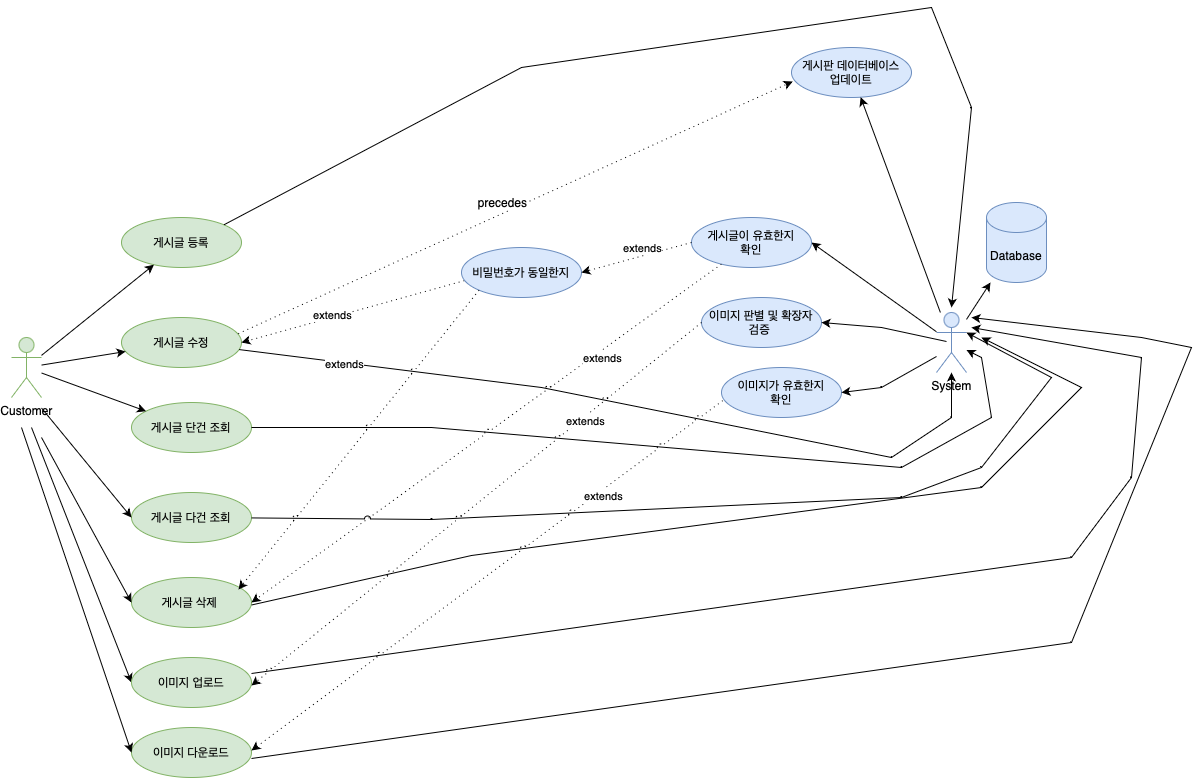

The diagram above was exported from draw.io. Its source (the exported page's mxGraphModel, read from the mxfile embedded in the PNG):
<mxGraphModel dx="1478" dy="781" grid="1" gridSize="10" guides="1" tooltips="1" connect="1" arrows="1" fold="1" page="1" pageScale="1" pageWidth="2336" pageHeight="1654" math="0" shadow="0">
  <root>
    <mxCell id="_vKOgibNYJb6RkX7hGH7-0" />
    <mxCell id="_vKOgibNYJb6RkX7hGH7-1" parent="_vKOgibNYJb6RkX7hGH7-0" />
    <mxCell id="_vKOgibNYJb6RkX7hGH7-7" value="Customer" style="shape=umlActor;verticalLabelPosition=bottom;verticalAlign=top;html=1;fontFamily=Helvetica;fontSize=12;align=center;strokeColor=#82b366;strokeWidth=1;fillColor=#d5e8d4;" parent="_vKOgibNYJb6RkX7hGH7-1" vertex="1">
      <mxGeometry x="810" y="730" width="30" height="60" as="geometry" />
    </mxCell>
    <mxCell id="_vKOgibNYJb6RkX7hGH7-8" value="게시글 수정" style="ellipse;whiteSpace=wrap;html=1;rounded=1;strokeWidth=1;fontSize=12;fillColor=#d5e8d4;strokeColor=#82b366;" parent="_vKOgibNYJb6RkX7hGH7-1" vertex="1">
      <mxGeometry x="920" y="710" width="120" height="50" as="geometry" />
    </mxCell>
    <mxCell id="_vKOgibNYJb6RkX7hGH7-107" style="edgeStyle=none;rounded=0;jumpStyle=arc;orthogonalLoop=1;jettySize=auto;html=1;dashed=1;dashPattern=1 4;fontSize=12;fontColor=#000000;exitX=0.973;exitY=0.323;exitDx=0;exitDy=0;exitPerimeter=0;entryX=0.01;entryY=0.68;entryDx=0;entryDy=0;entryPerimeter=0;" parent="_vKOgibNYJb6RkX7hGH7-1" source="_vKOgibNYJb6RkX7hGH7-8" target="_vKOgibNYJb6RkX7hGH7-100" edge="1">
      <mxGeometry relative="1" as="geometry">
        <mxPoint x="1349.4736740409721" y="873.6959069977238" as="sourcePoint" />
      </mxGeometry>
    </mxCell>
    <mxCell id="_vKOgibNYJb6RkX7hGH7-108" value="precedes" style="edgeLabel;html=1;align=center;verticalAlign=middle;resizable=0;points=[];fontSize=12;" parent="_vKOgibNYJb6RkX7hGH7-107" vertex="1" connectable="0">
      <mxGeometry x="-0.6637" y="-1" relative="1" as="geometry">
        <mxPoint x="170" y="-90" as="offset" />
      </mxGeometry>
    </mxCell>
    <mxCell id="_vKOgibNYJb6RkX7hGH7-35" value="Database" style="shape=cylinder3;whiteSpace=wrap;html=1;boundedLbl=1;backgroundOutline=1;size=15;rounded=1;strokeWidth=1;fillColor=#dae8fc;strokeColor=#6c8ebf;" parent="_vKOgibNYJb6RkX7hGH7-1" vertex="1">
      <mxGeometry x="1785" y="595" width="60" height="80" as="geometry" />
    </mxCell>
    <mxCell id="_vKOgibNYJb6RkX7hGH7-36" style="edgeStyle=none;rounded=0;orthogonalLoop=1;jettySize=auto;html=1;exitX=0;exitY=1;exitDx=0;exitDy=-15;exitPerimeter=0;dashed=1;dashPattern=1 4;fontSize=12;fontColor=#000000;" parent="_vKOgibNYJb6RkX7hGH7-1" source="_vKOgibNYJb6RkX7hGH7-35" target="_vKOgibNYJb6RkX7hGH7-35" edge="1">
      <mxGeometry relative="1" as="geometry" />
    </mxCell>
    <mxCell id="_vKOgibNYJb6RkX7hGH7-37" value="System" style="shape=umlActor;verticalLabelPosition=bottom;verticalAlign=top;html=1;outlineConnect=0;rounded=1;strokeWidth=1;fillColor=#dae8fc;strokeColor=#6c8ebf;" parent="_vKOgibNYJb6RkX7hGH7-1" vertex="1">
      <mxGeometry x="1735" y="705" width="30" height="60" as="geometry" />
    </mxCell>
    <mxCell id="_vKOgibNYJb6RkX7hGH7-40" value="게시글 등록" style="ellipse;whiteSpace=wrap;html=1;rounded=1;strokeWidth=1;fontSize=12;fillColor=#d5e8d4;strokeColor=#82b366;" parent="_vKOgibNYJb6RkX7hGH7-1" vertex="1">
      <mxGeometry x="920" y="610" width="120" height="50" as="geometry" />
    </mxCell>
    <mxCell id="_vKOgibNYJb6RkX7hGH7-44" value="게시글 단건 조회" style="ellipse;whiteSpace=wrap;html=1;rounded=1;strokeWidth=1;fontSize=12;fillColor=#d5e8d4;strokeColor=#82b366;" parent="_vKOgibNYJb6RkX7hGH7-1" vertex="1">
      <mxGeometry x="930" y="795" width="120" height="50" as="geometry" />
    </mxCell>
    <mxCell id="_vKOgibNYJb6RkX7hGH7-100" value="게시판 데이터베이스&lt;div&gt;업데이트&lt;/div&gt;" style="ellipse;whiteSpace=wrap;html=1;rounded=1;strokeWidth=1;fontSize=12;fillColor=#dae8fc;strokeColor=#6c8ebf;" parent="_vKOgibNYJb6RkX7hGH7-1" vertex="1">
      <mxGeometry x="1590" y="440" width="120" height="50" as="geometry" />
    </mxCell>
    <mxCell id="_vKOgibNYJb6RkX7hGH7-24" style="edgeStyle=none;rounded=0;orthogonalLoop=1;jettySize=auto;html=1;fontSize=12;fontColor=#000000;" parent="_vKOgibNYJb6RkX7hGH7-1" source="_vKOgibNYJb6RkX7hGH7-7" target="_vKOgibNYJb6RkX7hGH7-8" edge="1">
      <mxGeometry relative="1" as="geometry" />
    </mxCell>
    <mxCell id="_vKOgibNYJb6RkX7hGH7-45" style="edgeStyle=none;rounded=0;orthogonalLoop=1;jettySize=auto;html=1;fontSize=12;fontColor=#000000;" parent="_vKOgibNYJb6RkX7hGH7-1" source="_vKOgibNYJb6RkX7hGH7-7" target="_vKOgibNYJb6RkX7hGH7-44" edge="1">
      <mxGeometry relative="1" as="geometry" />
    </mxCell>
    <mxCell id="_vKOgibNYJb6RkX7hGH7-47" style="edgeStyle=none;rounded=0;orthogonalLoop=1;jettySize=auto;html=1;fontSize=12;fontColor=#000000;" parent="_vKOgibNYJb6RkX7hGH7-1" source="_vKOgibNYJb6RkX7hGH7-7" target="_vKOgibNYJb6RkX7hGH7-40" edge="1">
      <mxGeometry relative="1" as="geometry" />
    </mxCell>
    <mxCell id="_vKOgibNYJb6RkX7hGH7-83" style="edgeStyle=none;rounded=0;jumpStyle=arc;orthogonalLoop=1;jettySize=auto;html=1;fontSize=12;fontColor=#000000;" parent="_vKOgibNYJb6RkX7hGH7-1" source="_vKOgibNYJb6RkX7hGH7-8" target="_vKOgibNYJb6RkX7hGH7-37" edge="1">
      <mxGeometry relative="1" as="geometry">
        <Array as="points">
          <mxPoint x="1340" y="780" />
          <mxPoint x="1690" y="850" />
          <mxPoint x="1750" y="810" />
        </Array>
      </mxGeometry>
    </mxCell>
    <mxCell id="_vKOgibNYJb6RkX7hGH7-53" style="edgeStyle=none;rounded=0;orthogonalLoop=1;jettySize=auto;html=1;fontSize=12;fontColor=#000000;entryX=1;entryY=0.5;entryDx=0;entryDy=0;" parent="_vKOgibNYJb6RkX7hGH7-1" source="_vKOgibNYJb6RkX7hGH7-37" target="CR_I-6i0LAVLCEV43q6f-6" edge="1">
      <mxGeometry relative="1" as="geometry">
        <mxPoint x="1608.7074619906175" y="626.9527650516486" as="targetPoint" />
      </mxGeometry>
    </mxCell>
    <mxCell id="_vKOgibNYJb6RkX7hGH7-54" style="edgeStyle=none;rounded=0;orthogonalLoop=1;jettySize=auto;html=1;fontSize=12;fontColor=#000000;" parent="_vKOgibNYJb6RkX7hGH7-1" source="_vKOgibNYJb6RkX7hGH7-37" target="_vKOgibNYJb6RkX7hGH7-35" edge="1">
      <mxGeometry relative="1" as="geometry" />
    </mxCell>
    <mxCell id="_vKOgibNYJb6RkX7hGH7-101" style="edgeStyle=none;rounded=0;jumpStyle=arc;orthogonalLoop=1;jettySize=auto;html=1;fontSize=12;fontColor=#000000;" parent="_vKOgibNYJb6RkX7hGH7-1" source="_vKOgibNYJb6RkX7hGH7-37" target="_vKOgibNYJb6RkX7hGH7-100" edge="1">
      <mxGeometry relative="1" as="geometry" />
    </mxCell>
    <mxCell id="_vKOgibNYJb6RkX7hGH7-118" style="edgeStyle=none;rounded=0;jumpStyle=arc;orthogonalLoop=1;jettySize=auto;html=1;startArrow=none;startFill=0;endArrow=classic;endFill=1;fontSize=12;fontColor=#000000;exitX=1;exitY=0.5;exitDx=0;exitDy=0;" parent="_vKOgibNYJb6RkX7hGH7-1" source="_vKOgibNYJb6RkX7hGH7-44" target="_vKOgibNYJb6RkX7hGH7-37" edge="1">
      <mxGeometry relative="1" as="geometry">
        <Array as="points">
          <mxPoint x="1230" y="820" />
          <mxPoint x="1700" y="860" />
          <mxPoint x="1790" y="810" />
          <mxPoint x="1780" y="750" />
        </Array>
      </mxGeometry>
    </mxCell>
    <mxCell id="CR_I-6i0LAVLCEV43q6f-0" value="게시글 삭제&amp;nbsp;" style="ellipse;whiteSpace=wrap;html=1;rounded=1;strokeWidth=1;fontSize=12;fillColor=#d5e8d4;strokeColor=#82b366;" vertex="1" parent="_vKOgibNYJb6RkX7hGH7-1">
      <mxGeometry x="930" y="970" width="120" height="50" as="geometry" />
    </mxCell>
    <mxCell id="CR_I-6i0LAVLCEV43q6f-1" value="게시글 다건 조회" style="ellipse;whiteSpace=wrap;html=1;rounded=1;strokeWidth=1;fontSize=12;fillColor=#d5e8d4;strokeColor=#82b366;" vertex="1" parent="_vKOgibNYJb6RkX7hGH7-1">
      <mxGeometry x="930" y="885" width="120" height="50" as="geometry" />
    </mxCell>
    <mxCell id="CR_I-6i0LAVLCEV43q6f-3" style="edgeStyle=none;rounded=0;jumpStyle=arc;orthogonalLoop=1;jettySize=auto;html=1;fontSize=12;fontColor=#000000;exitX=1;exitY=0;exitDx=0;exitDy=0;" edge="1" parent="_vKOgibNYJb6RkX7hGH7-1" source="_vKOgibNYJb6RkX7hGH7-40">
      <mxGeometry relative="1" as="geometry">
        <Array as="points">
          <mxPoint x="1320" y="460" />
          <mxPoint x="1730" y="400" />
          <mxPoint x="1770" y="500" />
        </Array>
        <mxPoint x="1018" y="767" as="sourcePoint" />
        <mxPoint x="1750" y="700" as="targetPoint" />
      </mxGeometry>
    </mxCell>
    <mxCell id="CR_I-6i0LAVLCEV43q6f-4" style="edgeStyle=none;rounded=0;orthogonalLoop=1;jettySize=auto;html=1;fontSize=12;fontColor=#000000;entryX=0;entryY=0.5;entryDx=0;entryDy=0;" edge="1" parent="_vKOgibNYJb6RkX7hGH7-1" target="CR_I-6i0LAVLCEV43q6f-1">
      <mxGeometry relative="1" as="geometry">
        <mxPoint x="840" y="800.5" as="sourcePoint" />
        <mxPoint x="945" y="839.5" as="targetPoint" />
      </mxGeometry>
    </mxCell>
    <mxCell id="CR_I-6i0LAVLCEV43q6f-5" style="edgeStyle=none;rounded=0;orthogonalLoop=1;jettySize=auto;html=1;fontSize=12;fontColor=#000000;entryX=0;entryY=0.5;entryDx=0;entryDy=0;" edge="1" parent="_vKOgibNYJb6RkX7hGH7-1" target="CR_I-6i0LAVLCEV43q6f-11">
      <mxGeometry relative="1" as="geometry">
        <mxPoint x="830" y="820" as="sourcePoint" />
        <mxPoint x="920" y="929.5" as="targetPoint" />
      </mxGeometry>
    </mxCell>
    <mxCell id="CR_I-6i0LAVLCEV43q6f-6" value="게시글이 유효한지&lt;div&gt;확인&lt;/div&gt;" style="ellipse;whiteSpace=wrap;html=1;rounded=1;strokeWidth=1;fontSize=12;fillColor=#dae8fc;strokeColor=#6c8ebf;" vertex="1" parent="_vKOgibNYJb6RkX7hGH7-1">
      <mxGeometry x="1490" y="610" width="120" height="50" as="geometry" />
    </mxCell>
    <mxCell id="CR_I-6i0LAVLCEV43q6f-7" style="edgeStyle=none;rounded=0;jumpStyle=arc;orthogonalLoop=1;jettySize=auto;html=1;dashed=1;dashPattern=1 4;fontSize=12;fontColor=#000000;exitX=0.024;exitY=0.663;exitDx=0;exitDy=0;entryX=1;entryY=0.5;entryDx=0;entryDy=0;exitPerimeter=0;" edge="1" parent="_vKOgibNYJb6RkX7hGH7-1" source="CR_I-6i0LAVLCEV43q6f-27" target="_vKOgibNYJb6RkX7hGH7-8">
      <mxGeometry relative="1" as="geometry">
        <mxPoint x="1110" y="765" as="sourcePoint" />
        <mxPoint x="1664" y="513" as="targetPoint" />
      </mxGeometry>
    </mxCell>
    <mxCell id="CR_I-6i0LAVLCEV43q6f-8" value="&lt;span style=&quot;font-size: 11px;&quot;&gt;extends&lt;/span&gt;" style="edgeLabel;html=1;align=center;verticalAlign=middle;resizable=0;points=[];fontSize=12;" vertex="1" connectable="0" parent="CR_I-6i0LAVLCEV43q6f-7">
      <mxGeometry x="-0.6637" y="-1" relative="1" as="geometry">
        <mxPoint x="-94" y="24" as="offset" />
      </mxGeometry>
    </mxCell>
    <mxCell id="CR_I-6i0LAVLCEV43q6f-9" style="edgeStyle=none;rounded=0;jumpStyle=arc;orthogonalLoop=1;jettySize=auto;html=1;dashed=1;dashPattern=1 4;fontSize=12;fontColor=#000000;entryX=1;entryY=0.5;entryDx=0;entryDy=0;" edge="1" parent="_vKOgibNYJb6RkX7hGH7-1" source="CR_I-6i0LAVLCEV43q6f-6" target="CR_I-6i0LAVLCEV43q6f-0">
      <mxGeometry relative="1" as="geometry">
        <mxPoint x="1520" y="710" as="sourcePoint" />
        <mxPoint x="1070" y="810" as="targetPoint" />
      </mxGeometry>
    </mxCell>
    <mxCell id="CR_I-6i0LAVLCEV43q6f-10" value="&lt;span style=&quot;font-size: 11px;&quot;&gt;extends&lt;/span&gt;" style="edgeLabel;html=1;align=center;verticalAlign=middle;resizable=0;points=[];fontSize=12;" vertex="1" connectable="0" parent="CR_I-6i0LAVLCEV43q6f-9">
      <mxGeometry x="-0.6637" y="-1" relative="1" as="geometry">
        <mxPoint x="-40" y="37" as="offset" />
      </mxGeometry>
    </mxCell>
    <mxCell id="CR_I-6i0LAVLCEV43q6f-11" value="이미지 업로드" style="ellipse;whiteSpace=wrap;html=1;rounded=1;strokeWidth=1;fontSize=12;fillColor=#d5e8d4;strokeColor=#82b366;" vertex="1" parent="_vKOgibNYJb6RkX7hGH7-1">
      <mxGeometry x="930" y="1050" width="120" height="50" as="geometry" />
    </mxCell>
    <mxCell id="CR_I-6i0LAVLCEV43q6f-12" value="이미지 다운로드" style="ellipse;whiteSpace=wrap;html=1;rounded=1;strokeWidth=1;fontSize=12;fillColor=#d5e8d4;strokeColor=#82b366;" vertex="1" parent="_vKOgibNYJb6RkX7hGH7-1">
      <mxGeometry x="930" y="1120" width="120" height="50" as="geometry" />
    </mxCell>
    <mxCell id="CR_I-6i0LAVLCEV43q6f-13" style="edgeStyle=none;rounded=0;orthogonalLoop=1;jettySize=auto;html=1;fontSize=12;fontColor=#000000;entryX=0;entryY=0.5;entryDx=0;entryDy=0;" edge="1" parent="_vKOgibNYJb6RkX7hGH7-1" target="CR_I-6i0LAVLCEV43q6f-0">
      <mxGeometry relative="1" as="geometry">
        <mxPoint x="840" y="830" as="sourcePoint" />
        <mxPoint x="940" y="998" as="targetPoint" />
      </mxGeometry>
    </mxCell>
    <mxCell id="CR_I-6i0LAVLCEV43q6f-14" style="edgeStyle=none;rounded=0;orthogonalLoop=1;jettySize=auto;html=1;fontSize=12;fontColor=#000000;entryX=0;entryY=0.5;entryDx=0;entryDy=0;" edge="1" parent="_vKOgibNYJb6RkX7hGH7-1" target="CR_I-6i0LAVLCEV43q6f-12">
      <mxGeometry relative="1" as="geometry">
        <mxPoint x="820" y="820" as="sourcePoint" />
        <mxPoint x="920" y="988" as="targetPoint" />
      </mxGeometry>
    </mxCell>
    <mxCell id="CR_I-6i0LAVLCEV43q6f-15" style="edgeStyle=none;rounded=0;jumpStyle=arc;orthogonalLoop=1;jettySize=auto;html=1;fontSize=12;fontColor=#000000;" edge="1" parent="_vKOgibNYJb6RkX7hGH7-1">
      <mxGeometry relative="1" as="geometry">
        <Array as="points">
          <mxPoint x="1870" y="950" />
          <mxPoint x="1930" y="870" />
          <mxPoint x="1940" y="750" />
        </Array>
        <mxPoint x="1050" y="1066" as="sourcePoint" />
        <mxPoint x="1770" y="720" as="targetPoint" />
      </mxGeometry>
    </mxCell>
    <mxCell id="CR_I-6i0LAVLCEV43q6f-16" style="edgeStyle=none;rounded=0;jumpStyle=arc;orthogonalLoop=1;jettySize=auto;html=1;fontSize=12;fontColor=#000000;" edge="1" parent="_vKOgibNYJb6RkX7hGH7-1">
      <mxGeometry relative="1" as="geometry">
        <Array as="points">
          <mxPoint x="1870" y="1035" />
          <mxPoint x="1990" y="740" />
          <mxPoint x="1940" y="730" />
        </Array>
        <mxPoint x="1050" y="1151" as="sourcePoint" />
        <mxPoint x="1770" y="710" as="targetPoint" />
      </mxGeometry>
    </mxCell>
    <mxCell id="CR_I-6i0LAVLCEV43q6f-17" style="edgeStyle=none;rounded=0;jumpStyle=arc;orthogonalLoop=1;jettySize=auto;html=1;startArrow=none;startFill=0;endArrow=classic;endFill=1;fontSize=12;fontColor=#000000;" edge="1" parent="_vKOgibNYJb6RkX7hGH7-1">
      <mxGeometry relative="1" as="geometry">
        <Array as="points">
          <mxPoint x="1270" y="948" />
          <mxPoint x="1780" y="880" />
          <mxPoint x="1880" y="780" />
        </Array>
        <mxPoint x="1050" y="997.5" as="sourcePoint" />
        <mxPoint x="1780" y="730" as="targetPoint" />
      </mxGeometry>
    </mxCell>
    <mxCell id="CR_I-6i0LAVLCEV43q6f-18" style="edgeStyle=none;rounded=0;jumpStyle=arc;orthogonalLoop=1;jettySize=auto;html=1;startArrow=none;startFill=0;endArrow=classic;endFill=1;fontSize=12;fontColor=#000000;entryX=1;entryY=0.3333333333333333;entryDx=0;entryDy=0;entryPerimeter=0;" edge="1" parent="_vKOgibNYJb6RkX7hGH7-1" source="CR_I-6i0LAVLCEV43q6f-1" target="_vKOgibNYJb6RkX7hGH7-37">
      <mxGeometry relative="1" as="geometry">
        <Array as="points">
          <mxPoint x="1230" y="912" />
          <mxPoint x="1700" y="890" />
          <mxPoint x="1780" y="860" />
          <mxPoint x="1850" y="770" />
        </Array>
        <mxPoint x="1050" y="912" as="sourcePoint" />
        <mxPoint x="1765" y="827" as="targetPoint" />
      </mxGeometry>
    </mxCell>
    <mxCell id="CR_I-6i0LAVLCEV43q6f-19" value="이미지 판별 및 확장자&lt;div&gt;검증&amp;nbsp;&lt;/div&gt;" style="ellipse;whiteSpace=wrap;html=1;rounded=1;strokeWidth=1;fontSize=12;fillColor=#dae8fc;strokeColor=#6c8ebf;" vertex="1" parent="_vKOgibNYJb6RkX7hGH7-1">
      <mxGeometry x="1500" y="690" width="120" height="50" as="geometry" />
    </mxCell>
    <mxCell id="CR_I-6i0LAVLCEV43q6f-20" style="edgeStyle=none;rounded=0;orthogonalLoop=1;jettySize=auto;html=1;fontSize=12;fontColor=#000000;entryX=1;entryY=0.5;entryDx=0;entryDy=0;" edge="1" parent="_vKOgibNYJb6RkX7hGH7-1" target="CR_I-6i0LAVLCEV43q6f-19">
      <mxGeometry relative="1" as="geometry">
        <mxPoint x="1745" y="734" as="sourcePoint" />
        <mxPoint x="1620" y="645" as="targetPoint" />
        <Array as="points">
          <mxPoint x="1680" y="720" />
        </Array>
      </mxGeometry>
    </mxCell>
    <mxCell id="CR_I-6i0LAVLCEV43q6f-21" style="edgeStyle=none;rounded=0;jumpStyle=arc;orthogonalLoop=1;jettySize=auto;html=1;dashed=1;dashPattern=1 4;fontSize=12;fontColor=#000000;entryX=1;entryY=0.5;entryDx=0;entryDy=0;exitX=0;exitY=0.5;exitDx=0;exitDy=0;" edge="1" parent="_vKOgibNYJb6RkX7hGH7-1" source="CR_I-6i0LAVLCEV43q6f-19">
      <mxGeometry relative="1" as="geometry">
        <mxPoint x="1520" y="740" as="sourcePoint" />
        <mxPoint x="1050" y="1078" as="targetPoint" />
      </mxGeometry>
    </mxCell>
    <mxCell id="CR_I-6i0LAVLCEV43q6f-22" value="&lt;span style=&quot;font-size: 11px;&quot;&gt;extends&lt;/span&gt;" style="edgeLabel;html=1;align=center;verticalAlign=middle;resizable=0;points=[];fontSize=12;" vertex="1" connectable="0" parent="CR_I-6i0LAVLCEV43q6f-21">
      <mxGeometry x="-0.6637" y="-1" relative="1" as="geometry">
        <mxPoint x="-40" y="37" as="offset" />
      </mxGeometry>
    </mxCell>
    <mxCell id="CR_I-6i0LAVLCEV43q6f-23" value="이미지가 유효한지&lt;div&gt;확인&lt;/div&gt;" style="ellipse;whiteSpace=wrap;html=1;rounded=1;strokeWidth=1;fontSize=12;fillColor=#dae8fc;strokeColor=#6c8ebf;" vertex="1" parent="_vKOgibNYJb6RkX7hGH7-1">
      <mxGeometry x="1520" y="760" width="120" height="50" as="geometry" />
    </mxCell>
    <mxCell id="CR_I-6i0LAVLCEV43q6f-24" style="edgeStyle=none;rounded=0;orthogonalLoop=1;jettySize=auto;html=1;fontSize=12;fontColor=#000000;entryX=1;entryY=0.5;entryDx=0;entryDy=0;" edge="1" parent="_vKOgibNYJb6RkX7hGH7-1" target="CR_I-6i0LAVLCEV43q6f-23">
      <mxGeometry relative="1" as="geometry">
        <mxPoint x="1735" y="749" as="sourcePoint" />
        <mxPoint x="1610" y="730" as="targetPoint" />
        <Array as="points">
          <mxPoint x="1680" y="780" />
        </Array>
      </mxGeometry>
    </mxCell>
    <mxCell id="CR_I-6i0LAVLCEV43q6f-25" style="edgeStyle=none;rounded=0;jumpStyle=arc;orthogonalLoop=1;jettySize=auto;html=1;dashed=1;dashPattern=1 4;fontSize=12;fontColor=#000000;entryX=1;entryY=0.5;entryDx=0;entryDy=0;exitX=0.01;exitY=0.663;exitDx=0;exitDy=0;exitPerimeter=0;" edge="1" parent="_vKOgibNYJb6RkX7hGH7-1" source="CR_I-6i0LAVLCEV43q6f-23">
      <mxGeometry relative="1" as="geometry">
        <mxPoint x="1500" y="780" as="sourcePoint" />
        <mxPoint x="1050" y="1143" as="targetPoint" />
      </mxGeometry>
    </mxCell>
    <mxCell id="CR_I-6i0LAVLCEV43q6f-26" value="&lt;span style=&quot;font-size: 11px;&quot;&gt;extends&lt;/span&gt;" style="edgeLabel;html=1;align=center;verticalAlign=middle;resizable=0;points=[];fontSize=12;" vertex="1" connectable="0" parent="CR_I-6i0LAVLCEV43q6f-25">
      <mxGeometry x="-0.6637" y="-1" relative="1" as="geometry">
        <mxPoint x="-40" y="37" as="offset" />
      </mxGeometry>
    </mxCell>
    <mxCell id="CR_I-6i0LAVLCEV43q6f-27" value="비밀번호가 동일한지" style="ellipse;whiteSpace=wrap;html=1;rounded=1;strokeWidth=1;fontSize=12;fillColor=#dae8fc;strokeColor=#6c8ebf;" vertex="1" parent="_vKOgibNYJb6RkX7hGH7-1">
      <mxGeometry x="1260" y="640" width="120" height="50" as="geometry" />
    </mxCell>
    <mxCell id="CR_I-6i0LAVLCEV43q6f-28" style="edgeStyle=none;rounded=0;jumpStyle=arc;orthogonalLoop=1;jettySize=auto;html=1;dashed=1;dashPattern=1 4;fontSize=12;fontColor=#000000;entryX=1;entryY=0.5;entryDx=0;entryDy=0;exitX=0;exitY=0.5;exitDx=0;exitDy=0;" edge="1" parent="_vKOgibNYJb6RkX7hGH7-1" source="CR_I-6i0LAVLCEV43q6f-6" target="CR_I-6i0LAVLCEV43q6f-27">
      <mxGeometry relative="1" as="geometry">
        <mxPoint x="1510" y="640" as="sourcePoint" />
        <mxPoint x="1030" y="968" as="targetPoint" />
      </mxGeometry>
    </mxCell>
    <mxCell id="CR_I-6i0LAVLCEV43q6f-29" value="&lt;span style=&quot;font-size: 11px;&quot;&gt;extends&lt;/span&gt;" style="edgeLabel;html=1;align=center;verticalAlign=middle;resizable=0;points=[];fontSize=12;" vertex="1" connectable="0" parent="CR_I-6i0LAVLCEV43q6f-28">
      <mxGeometry x="-0.6637" y="-1" relative="1" as="geometry">
        <mxPoint x="-31" y="1" as="offset" />
      </mxGeometry>
    </mxCell>
    <mxCell id="CR_I-6i0LAVLCEV43q6f-30" style="edgeStyle=none;rounded=0;jumpStyle=arc;orthogonalLoop=1;jettySize=auto;html=1;dashed=1;dashPattern=1 4;fontSize=12;fontColor=#000000;exitX=0;exitY=1;exitDx=0;exitDy=0;entryX=1;entryY=0.5;entryDx=0;entryDy=0;" edge="1" parent="_vKOgibNYJb6RkX7hGH7-1" source="CR_I-6i0LAVLCEV43q6f-27">
      <mxGeometry relative="1" as="geometry">
        <mxPoint x="1260" y="920" as="sourcePoint" />
        <mxPoint x="1037" y="982" as="targetPoint" />
      </mxGeometry>
    </mxCell>
    <mxCell id="CR_I-6i0LAVLCEV43q6f-31" value="&lt;span style=&quot;font-size: 11px;&quot;&gt;extends&lt;/span&gt;" style="edgeLabel;html=1;align=center;verticalAlign=middle;resizable=0;points=[];fontSize=12;" vertex="1" connectable="0" parent="CR_I-6i0LAVLCEV43q6f-30">
      <mxGeometry x="-0.6637" y="-1" relative="1" as="geometry">
        <mxPoint x="-94" y="24" as="offset" />
      </mxGeometry>
    </mxCell>
  </root>
</mxGraphModel>